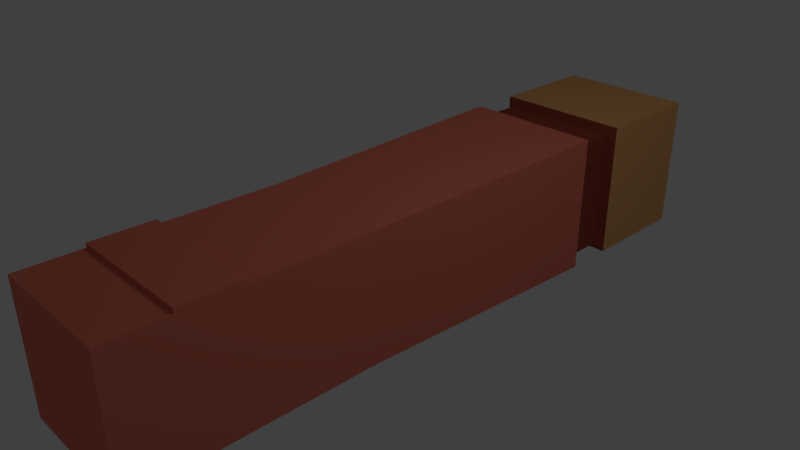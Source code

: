 # Source: DoorBreaker.blend  (saved by Blender 2.79.0; exported with 4.5.12 LTS)
import bpy
from mathutils import Matrix  # noqa: F401  (used for matrix-valued properties, if any)

bpy.ops.wm.read_factory_settings(use_empty=True)
scene = bpy.context.scene
scene.name = 'Scene'

# ---- collections
col_collection_1 = bpy.data.collections.new('Collection 1'); scene.collection.children.link(col_collection_1)

# ---- materials (node trees are filled in below, after node groups)
mat_material = bpy.data.materials.new('Material')
mat_material.alpha_threshold = 0.0
mat_material.use_transparent_shadow = False
mat_material.roughness = 0.5
mat_material.line_color = (0.0, 0.0, 0.0, 1.0)
mat_material_001 = bpy.data.materials.new('Material.001')
mat_material_001.alpha_threshold = 0.0
mat_material_001.use_transparent_shadow = False
mat_material_001.diffuse_color = (0.3264, 0.06151, 0.03731, 1.0)
mat_material_001.roughness = 0.5
mat_material_002 = bpy.data.materials.new('Material.002')
mat_material_002.alpha_threshold = 0.0
mat_material_002.use_transparent_shadow = False
mat_material_002.diffuse_color = (0.8, 0.2003, 0.1355, 1.0)
mat_material_002.roughness = 0.5
mat_material_003 = bpy.data.materials.new('Material.003')
mat_material_003.alpha_threshold = 0.0
mat_material_003.use_transparent_shadow = False
mat_material_003.diffuse_color = (0.8, 0.4087, 0.1546, 1.0)
mat_material_003.roughness = 0.5

# ---- material node trees

# ---- world
world_world = bpy.data.worlds.new('World'); scene.world = world_world
world_world.color = (0.05088, 0.05088, 0.05088)
world_world.use_sun_shadow = False
world_world.sun_shadow_jitter_overblur = 0.0
world_world.cycles.sampling_method = 'MANUAL'

# ---- cameras
cam_camera = bpy.data.cameras.new('Camera')
cam_camera.clip_end = 100.0
cam_camera.lens = 35.0
cam_camera.sensor_width = 32.0
cam_camera.sensor_height = 18.0
cam_camera.ortho_scale = 7.314
cam_camera.dof.focus_distance = 0.0
cam_camera.dof.aperture_fstop = 128.0

# ---- lights
light_lamp = bpy.data.lights.new('Lamp', 'POINT')
light_lamp.transmission_factor = 0.0
light_lamp.cutoff_distance = 30.0
light_lamp.energy = 100.0
light_lamp.shadow_buffer_clip_start = 1.001
light_lamp.shadow_soft_size = 0.1
light_lamp.shadow_maximum_resolution = 0.006
light_lamp.use_absolute_resolution = True

# ---- meshes
me_cube = bpy.data.meshes.new('Cube')
me_cube.from_pydata([(1.0, 1.21, -1.0), (0.9183, -0.8941, -0.9183), (-0.9183, -0.8941, -0.9183), (-1.0, 1.21, -1.0), (1.0, 1.21, 1.0), (0.9183, -0.8941, 0.9183), (-0.9183, -0.8941, 0.9183), (-1.0, 1.21, 1.0), (0.8775, 0.7036, -0.8775), (-0.8775, 0.7036, -0.8775), (0.8775, 0.7036, 0.8775), (-0.8775, 0.7036, 0.8775), (-0.8775, 0.8378, -0.8775), (-0.8775, 0.8378, 0.8775), (0.8775, 0.8378, -0.8775), (0.8775, 0.8378, 0.8775), (1.0, 0.6943, -1.0), (1.0, 0.6943, 1.0), (-1.0, 0.6943, -1.0), (-1.0, 0.6943, 1.0), (-1.0, 0.8471, -1.0), (-1.0, 0.8471, 1.0), (1.0, 0.8471, -1.0), (1.0, 0.8471, 1.0), (0.9083, -0.1529, -0.9083), (0.9083, -0.1529, 0.9083), (-0.9083, -0.1529, -0.9083), (-0.9083, -0.1529, 0.9083), (0.9133, -0.5235, -0.9133), (0.9133, -0.5235, 0.9133), (-0.9133, -0.5235, -0.9133), (-0.9133, -0.5235, 0.9133), (0.9158, -0.7088, -0.9158), (0.9158, -0.7088, 0.9158), (-0.9158, -0.7088, -0.9158), (-0.9158, -0.7088, 0.9158), (-0.9158, -0.7088, 0.9363), (-0.9133, -0.5235, 0.9338), (0.9133, -0.5235, 0.9338), (0.9158, -0.7088, 0.9363), (-0.9158, -0.7088, 0.9771), (-0.9133, -0.5234, 0.9746), (0.9133, -0.5234, 0.9746), (0.9158, -0.7088, 0.9771)], [], [(32, 1, 2, 34), (33, 35, 6, 5), (32, 33, 5, 1), (1, 5, 6, 2), (20, 21, 7, 3), (18, 19, 11, 9), (14, 15, 10, 8), (15, 13, 11, 10), (14, 8, 9, 12), (22, 14, 12, 20), (23, 21, 13, 15), (22, 23, 15, 14), (9, 11, 13, 12), (26, 27, 19, 18), (8, 10, 17, 16), (10, 11, 19, 17), (8, 16, 18, 9), (0, 4, 23, 22), (4, 7, 21, 23), (0, 22, 20, 3), (12, 13, 21, 20), (30, 31, 27, 26), (16, 17, 25, 24), (17, 19, 27, 25), (16, 24, 26, 18), (3, 7, 4, 0), (34, 35, 31, 30), (24, 25, 29, 28), (25, 27, 31, 29), (24, 28, 30, 26), (2, 6, 35, 34), (28, 29, 33, 32), (29, 31, 37, 38), (28, 32, 34, 30), (36, 39, 43, 40), (33, 29, 38, 39), (31, 35, 36, 37), (35, 33, 39, 36), (42, 41, 40, 43), (38, 37, 41, 42), (39, 38, 42, 43), (37, 36, 40, 41)])
me_cube.polygons.foreach_set('material_index', [2, 2, 2, 2, 3, 1, 1, 1, 1, 1, 1, 1, 1, 2, 1, 1, 1, 3, 3, 3, 1, 2, 2, 2, 2, 3, 2, 2, 2, 2, 2, 2, 2, 2, 2, 2, 2, 2, 2, 2, 2, 2])
me_cube.materials.append(mat_material)
me_cube.materials.append(mat_material_001)
me_cube.materials.append(mat_material_002)
me_cube.materials.append(mat_material_003)
me_cube.use_remesh_preserve_volume = False
me_cube.use_remesh_preserve_attributes = False
me_cube.use_mirror_vertex_groups = False
me_cube.update()

# ---- objects
ob_cube = bpy.data.objects.new('Cube', me_cube)
ob_lamp = bpy.data.objects.new('Lamp', light_lamp)
ob_camera = bpy.data.objects.new('Camera', cam_camera)

# ---- transforms, parenting, visibility, modifiers, constraints
ob_cube.location = (0.0, 0.0, 0.0)
ob_cube.scale = (1.0, 4.579, 1.0)
ob_cube.lock_rotations_4d = False
ob_cube.empty_display_type = 'ARROWS'
ob_cube.lineart.crease_threshold = 0.0
ob_lamp.location = (4.076, 1.005, 5.904)
ob_lamp.rotation_euler = (0.6503, 0.05522, 1.866)
ob_lamp.lock_rotations_4d = False
ob_lamp.empty_display_type = 'ARROWS'
ob_lamp.color = (0.0, 0.0, 0.0, 0.0)
ob_lamp.lineart.crease_threshold = 0.0
ob_camera.location = (7.481, -6.508, 5.344)
ob_camera.rotation_euler = (1.109, 0.0, 0.8149)
ob_camera.lock_rotations_4d = False
ob_camera.empty_display_type = 'ARROWS'
ob_camera.color = (0.0, 0.0, 0.0, 0.0)
ob_camera.display_type = 'WIRE'
ob_camera.lineart.crease_threshold = 0.0

# ---- collection membership
col_collection_1.objects.link(ob_cube)
col_collection_1.objects.link(ob_lamp)
col_collection_1.objects.link(ob_camera)

# ---- scene / render settings (as saved in the file)
scene.camera = ob_camera
scene.frame_start = 1; scene.frame_end = 250; scene.frame_set(1)
scene.render.engine = 'BLENDER_EEVEE_NEXT'
scene.render.resolution_percentage = 50
scene.render.dither_intensity = 0.0
scene.cycles.use_denoising = False
scene.cycles.samples = 128
scene.cycles.sampling_pattern = 'TABULATED_SOBOL'
scene.cycles.use_adaptive_sampling = False
scene.cycles.use_light_tree = False
scene.cycles.blur_glossy = 0.0
scene.cycles.sample_clamp_indirect = 0.0
scene.view_settings.view_transform = 'Standard'
bpy.context.view_layer.update()
